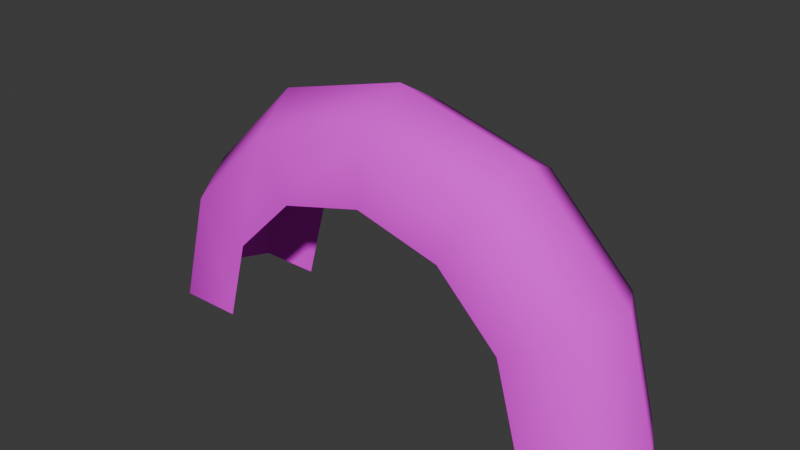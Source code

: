 # Source: Archo.blend  (saved by Blender 4.4.32; exported with 4.5.12 LTS)
import bpy
from mathutils import Matrix  # noqa: F401  (used for matrix-valued properties, if any)

bpy.ops.wm.read_factory_settings(use_empty=True)
scene = bpy.context.scene
scene.name = 'Scene'

# ---- collections
col_collection = bpy.data.collections.new('Collection'); scene.collection.children.link(col_collection)

# ---- images (referenced by path relative to the original .blend; pixels are not part of the script)
import os
ASSET_DIR = os.environ.get("B2B_ASSET_DIR", "")  # directory of the original .blend (textures are referenced by path, not embedded)
HERE = os.path.dirname(os.path.abspath(__file__))  # packed textures are extracted next to this script under _unpacked/

def load_image(name, relpath, width, height, colorspace="sRGB"):
    """Load a texture the original file referenced (path relative to the .blend, or extracted next to this script)."""
    p = next((c for c in (os.path.join(HERE, relpath), os.path.join(ASSET_DIR, relpath)) if relpath and os.path.exists(c)), "")
    if p:
        img = bpy.data.images.load(p, check_existing=True)
        img.name = name
    else:  # same state as the original file: an image datablock whose file is absent (Cycles renders it pink)
        img = bpy.data.images.new(name, width, height)
        img.source = "FILE"
        img.filepath = "//" + (relpath or name)
    img.colorspace_settings.name = colorspace
    return img
img_archtexture = load_image('ArchTexture', 'ArchTexture.png', 1024, 1024, 'sRGB')

# ---- materials (node trees are filled in below, after node groups)
mat_material_001 = bpy.data.materials.new('Material.001')

# ---- material node trees
mat_material_001.use_nodes = True; mat_material_001.node_tree.nodes.clear()
_N = mat_material_001.node_tree.nodes; _L = mat_material_001.node_tree.links
n0 = _N.new('ShaderNodeBsdfPrincipled'); n0.name = 'Principled BSDF'; n0.location = (10, 300)
n0.inputs[2].default_value = 1.0
n1 = _N.new('ShaderNodeOutputMaterial'); n1.name = 'Material Output'; n1.location = (300, 300)
n2 = _N.new('ShaderNodeTexImage'); n2.name = 'Image Texture'; n2.location = (-280, 280)
n2.image = img_archtexture
_L.new(n0.outputs[0], n1.inputs[0])
_L.new(n2.outputs[0], n0.inputs[0])
n1.is_active_output = True

# ---- world
world_world = bpy.data.worlds.new('World'); scene.world = world_world
world_world.use_nodes = True; world_world.node_tree.nodes.clear()
_N = world_world.node_tree.nodes; _L = world_world.node_tree.links
n0 = _N.new('ShaderNodeOutputWorld'); n0.name = 'World Output'; n0.location = (300, 300)
n1 = _N.new('ShaderNodeBackground'); n1.name = 'Background'; n1.location = (10, 300)
n1.inputs[0].default_value = (0.05088, 0.05088, 0.05088, 1.0)
_L.new(n1.outputs[0], n0.inputs[0])
n0.is_active_output = True
world_world.color = (0.05088, 0.05088, 0.05088)
world_world.sun_shadow_jitter_overblur = 0.0

# ---- meshes
me_torus = bpy.data.meshes.new('Torus')
me_torus.from_pydata([(1.32, 0.0, 0.0), (1.16, 0.0, 0.2771), (0.84, 0.0, 0.2771), (0.84, 0.0, -0.2771), (1.16, 0.0, -0.2771), (1.143, 0.66, 0.0), (1.005, 0.58, 0.2771), (0.7275, 0.42, 0.2771), (0.7275, 0.42, -0.2771), (1.005, 0.58, -0.2771), (0.66, 1.143, 0.0), (0.58, 1.005, 0.2771), (0.42, 0.7275, 0.2771), (0.42, 0.7275, -0.2771), (0.58, 1.005, -0.2771), (9.966e-08, 1.32, 0.0), (8.758e-08, 1.16, 0.2771), (6.342e-08, 0.84, 0.2771), (6.342e-08, 0.84, -0.2771), (8.758e-08, 1.16, -0.2771), (-0.66, 1.143, 0.0), (-0.58, 1.005, 0.2771), (-0.42, 0.7275, 0.2771), (-0.42, 0.7275, -0.2771), (-0.58, 1.005, -0.2771), (-1.143, 0.66, 0.0), (-1.005, 0.58, 0.2771), (-0.7275, 0.42, 0.2771), (-0.7275, 0.42, -0.2771), (-1.005, 0.58, -0.2771), (-1.32, 1.154e-07, 0.0), (-1.16, 1.014e-07, 0.2771), (-0.84, 7.344e-08, 0.2771), (-0.84, 7.344e-08, -0.2771), (-1.16, 1.014e-07, -0.2771)], [], [(0, 5, 6, 1), (1, 6, 7, 2), (3, 8, 9, 4), (4, 9, 5, 0), (5, 10, 11, 6), (6, 11, 12, 7), (8, 13, 14, 9), (9, 14, 10, 5), (10, 15, 16, 11), (11, 16, 17, 12), (13, 18, 19, 14), (14, 19, 15, 10), (15, 20, 21, 16), (16, 21, 22, 17), (18, 23, 24, 19), (19, 24, 20, 15), (20, 25, 26, 21), (21, 26, 27, 22), (23, 28, 29, 24), (24, 29, 25, 20), (25, 30, 31, 26), (26, 31, 32, 27), (28, 33, 34, 29), (29, 34, 30, 25)])
me_torus.polygons.foreach_set('use_smooth', [True] * 24)
_uv = me_torus.uv_layers.new(name='UVMap')
_uv.uv.foreach_set('vector', [0.0, 0.5, 0.1667, 0.5, 0.1667, 0.75, 0.0, 0.75, 0.0, 0.75, 0.1667, 0.75, 0.1667, 1.0, 0.0, 1.0, 0.0, 2.98e-08, 0.1667, 2.98e-08, 0.1667, 0.25, 0.0, 0.25, 0.0, 0.25, 0.1667, 0.25, 0.1667, 0.5, 0.0, 0.5, 0.1667, 0.5, 0.3333, 0.5, 0.3333, 0.75, 0.1667, 0.75, 0.1667, 0.75, 0.3333, 0.75, 0.3333, 1.0, 0.1667, 1.0, 0.1667, 2.98e-08, 0.3333, 2.98e-08, 0.3333, 0.25, 0.1667, 0.25, 0.1667, 0.25, 0.3333, 0.25, 0.3333, 0.5, 0.1667, 0.5, 0.3333, 0.5, 0.5, 0.5, 0.5, 0.75, 0.3333, 0.75, 0.3333, 0.75, 0.5, 0.75, 0.5, 1.0, 0.3333, 1.0, 0.3333, 2.98e-08, 0.5, 2.98e-08, 0.5, 0.25, 0.3333, 0.25, 0.3333, 0.25, 0.5, 0.25, 0.5, 0.5, 0.3333, 0.5, 0.5, 0.5, 0.6667, 0.5, 0.6667, 0.75, 0.5, 0.75, 0.5, 0.75, 0.6667, 0.75, 0.6667, 1.0, 0.5, 1.0, 0.5, 2.98e-08, 0.6667, 2.98e-08, 0.6667, 0.25, 0.5, 0.25, 0.5, 0.25, 0.6667, 0.25, 0.6667, 0.5, 0.5, 0.5, 0.6667, 0.5, 0.8333, 0.5, 0.8333, 0.75, 0.6667, 0.75, 0.6667, 0.75, 0.8333, 0.75, 0.8333, 1.0, 0.6667, 1.0, 0.6667, 2.98e-08, 0.8333, 2.98e-08, 0.8333, 0.25, 0.6667, 0.25, 0.6667, 0.25, 0.8333, 0.25, 0.8333, 0.5, 0.6667, 0.5, 0.8333, 0.5, 1.0, 0.5, 1.0, 0.75, 0.8333, 0.75, 0.8333, 0.75, 1.0, 0.75, 1.0, 1.0, 0.8333, 1.0, 0.8333, 2.98e-08, 1.0, 2.98e-08, 1.0, 0.25, 0.8333, 0.25, 0.8333, 0.25, 1.0, 0.25, 1.0, 0.5, 0.8333, 0.5])
me_torus.materials.append(mat_material_001)
me_torus.update()

# ---- objects
ob_torus = bpy.data.objects.new('Torus', me_torus)

# ---- transforms, parenting, visibility, modifiers, constraints
ob_torus.location = (0.0, 0.0, 0.0)
ob_torus.rotation_euler = (1.571, -0.0, 0.0)

# ---- collection membership
col_collection.objects.link(ob_torus)

# ---- scene / render settings (as saved in the file)
scene.frame_start = 1; scene.frame_end = 250; scene.frame_set(1)
scene.render.engine = 'BLENDER_EEVEE_NEXT'
bpy.context.view_layer.update()

# ---- added for rendering (the .blend has no active camera and no usable light): camera, sun
cam_auto = bpy.data.cameras.new('AutoCamera')
cam_auto.lens = 50.0
cam_auto.sensor_width = 36.0
cam_auto.clip_end = 1000.0
ob_auto_camera = bpy.data.objects.new('AutoCamera', cam_auto)
scene.collection.objects.link(ob_auto_camera)
ob_auto_camera.location = (2.77863, -3.33436, 2.88291)
ob_auto_camera.rotation_euler = (1.09748, -7.21219e-08, 0.694738)
scene.camera = ob_auto_camera
light_auto_sun = bpy.data.lights.new('AutoSun', 'SUN')
light_auto_sun.energy = 3.0
light_auto_sun.angle = 0.0523599
ob_auto_sun = bpy.data.objects.new('AutoSun', light_auto_sun)
scene.collection.objects.link(ob_auto_sun)
ob_auto_sun.rotation_euler = (0.872665, 0.174533, 0.523599)
bpy.context.view_layer.update()
